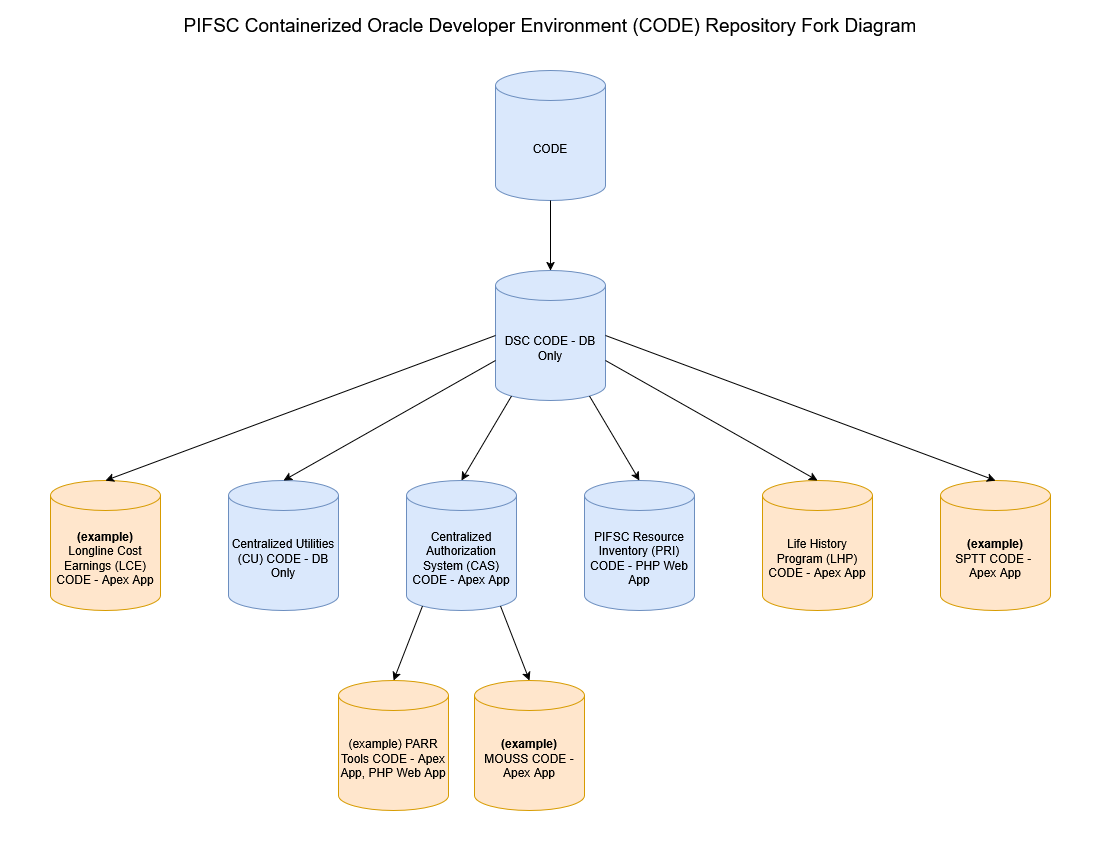

The diagram above was exported from draw.io. Its source (the exported page's mxGraphModel, read from the mxfile embedded in the PNG):
<mxGraphModel dx="2066" dy="1111" grid="1" gridSize="10" guides="1" tooltips="1" connect="1" arrows="1" fold="1" page="1" pageScale="1" pageWidth="1100" pageHeight="850" math="0" shadow="0">
  <root>
    <mxCell id="0" />
    <mxCell id="1" parent="0" />
    <mxCell id="SCLX1SmKLz5k2Fn8iWNY-1" parent="1" style="text;html=1;align=center;verticalAlign=middle;whiteSpace=wrap;rounded=0;" value="&lt;font style=&quot;font-size: 19px;&quot;&gt;PIFSC Containerized Oracle Developer Environment (CODE) Repository Fork Diagram&lt;/font&gt;" vertex="1">
      <mxGeometry height="50" width="1100" as="geometry" />
    </mxCell>
    <mxCell id="SCLX1SmKLz5k2Fn8iWNY-2" parent="1" style="shape=cylinder3;whiteSpace=wrap;html=1;boundedLbl=1;backgroundOutline=1;size=15;fillColor=#dae8fc;strokeColor=#6c8ebf;" value="CODE" vertex="1">
      <mxGeometry height="130" width="110" x="495" y="70" as="geometry" />
    </mxCell>
    <mxCell id="SCLX1SmKLz5k2Fn8iWNY-3" parent="1" style="shape=cylinder3;whiteSpace=wrap;html=1;boundedLbl=1;backgroundOutline=1;size=15;fillColor=#dae8fc;strokeColor=#6c8ebf;" value="DSC CODE - DB Only" vertex="1">
      <mxGeometry height="130" width="110" x="495" y="270" as="geometry" />
    </mxCell>
    <mxCell id="SCLX1SmKLz5k2Fn8iWNY-4" parent="1" style="shape=cylinder3;whiteSpace=wrap;html=1;boundedLbl=1;backgroundOutline=1;size=15;fillColor=light-dark(#FFE6CC,#1D293B);strokeColor=#d79b00;" value="&lt;div&gt;Life History Program (LHP) CODE - Apex App&lt;/div&gt;" vertex="1">
      <mxGeometry height="130" width="110" x="762" y="480" as="geometry" />
    </mxCell>
    <mxCell id="SCLX1SmKLz5k2Fn8iWNY-5" edge="1" parent="1" source="SCLX1SmKLz5k2Fn8iWNY-2" style="endArrow=classic;html=1;rounded=0;exitX=0.5;exitY=1;exitDx=0;exitDy=0;exitPerimeter=0;entryX=0.5;entryY=0;entryDx=0;entryDy=0;entryPerimeter=0;" target="SCLX1SmKLz5k2Fn8iWNY-3" value="">
      <mxGeometry height="50" relative="1" width="50" as="geometry">
        <mxPoint x="550" y="300" as="sourcePoint" />
        <mxPoint x="600" y="250" as="targetPoint" />
      </mxGeometry>
    </mxCell>
    <mxCell id="SCLX1SmKLz5k2Fn8iWNY-6" edge="1" parent="1" source="SCLX1SmKLz5k2Fn8iWNY-4" style="endArrow=none;html=1;rounded=0;entryX=1;entryY=0;entryDx=0;entryDy=90;entryPerimeter=0;exitX=0.5;exitY=0;exitDx=0;exitDy=0;exitPerimeter=0;startArrow=classic;startFill=1;endFill=0;" target="SCLX1SmKLz5k2Fn8iWNY-3" value="">
      <mxGeometry height="50" relative="1" width="50" as="geometry">
        <mxPoint x="660" y="300" as="sourcePoint" />
        <mxPoint x="710" y="250" as="targetPoint" />
      </mxGeometry>
    </mxCell>
    <mxCell id="SCLX1SmKLz5k2Fn8iWNY-7" parent="1" style="shape=cylinder3;whiteSpace=wrap;html=1;boundedLbl=1;backgroundOutline=1;size=15;fillColor=#dae8fc;strokeColor=#6c8ebf;" value="Centralized Authorization System (CAS) CODE - Apex App" vertex="1">
      <mxGeometry height="130" width="110" x="406" y="480" as="geometry" />
    </mxCell>
    <mxCell id="SCLX1SmKLz5k2Fn8iWNY-8" edge="1" parent="1" source="SCLX1SmKLz5k2Fn8iWNY-3" style="endArrow=classic;html=1;rounded=0;exitX=0.145;exitY=1;exitDx=0;exitDy=-4.35;exitPerimeter=0;entryX=0.5;entryY=0;entryDx=0;entryDy=0;entryPerimeter=0;" target="SCLX1SmKLz5k2Fn8iWNY-7" value="">
      <mxGeometry height="50" relative="1" width="50" as="geometry">
        <mxPoint x="660" y="300" as="sourcePoint" />
        <mxPoint x="710" y="250" as="targetPoint" />
      </mxGeometry>
    </mxCell>
    <mxCell id="SCLX1SmKLz5k2Fn8iWNY-9" parent="1" style="shape=cylinder3;whiteSpace=wrap;html=1;boundedLbl=1;backgroundOutline=1;size=15;fillColor=#ffe6cc;strokeColor=#d79b00;" value="(example) PARR Tools CODE - Apex App, PHP Web App" vertex="1">
      <mxGeometry height="130" width="110" x="338" y="680" as="geometry" />
    </mxCell>
    <mxCell id="SCLX1SmKLz5k2Fn8iWNY-10" edge="1" parent="1" source="SCLX1SmKLz5k2Fn8iWNY-7" style="endArrow=classic;html=1;rounded=0;exitX=0.145;exitY=1;exitDx=0;exitDy=-4.35;exitPerimeter=0;entryX=0.5;entryY=0;entryDx=0;entryDy=0;entryPerimeter=0;" target="SCLX1SmKLz5k2Fn8iWNY-9" value="">
      <mxGeometry height="50" relative="1" width="50" as="geometry">
        <mxPoint x="660" y="700" as="sourcePoint" />
        <mxPoint x="710" y="650" as="targetPoint" />
      </mxGeometry>
    </mxCell>
    <mxCell id="SCLX1SmKLz5k2Fn8iWNY-11" parent="1" style="shape=cylinder3;whiteSpace=wrap;html=1;boundedLbl=1;backgroundOutline=1;size=15;fillColor=#ffe6cc;strokeColor=#d79b00;" value="&lt;b&gt;(example)&lt;/b&gt;&lt;div&gt;MOUSS CODE - Apex App&lt;/div&gt;" vertex="1">
      <mxGeometry height="130" width="110" x="474" y="680" as="geometry" />
    </mxCell>
    <mxCell id="SCLX1SmKLz5k2Fn8iWNY-12" edge="1" parent="1" source="SCLX1SmKLz5k2Fn8iWNY-7" style="endArrow=classic;html=1;rounded=0;exitX=0.855;exitY=1;exitDx=0;exitDy=-4.35;exitPerimeter=0;entryX=0.5;entryY=0;entryDx=0;entryDy=0;entryPerimeter=0;" target="SCLX1SmKLz5k2Fn8iWNY-11" value="">
      <mxGeometry height="50" relative="1" width="50" as="geometry">
        <mxPoint x="660" y="500" as="sourcePoint" />
        <mxPoint x="710" y="450" as="targetPoint" />
      </mxGeometry>
    </mxCell>
    <mxCell id="SCLX1SmKLz5k2Fn8iWNY-13" parent="1" style="shape=cylinder3;whiteSpace=wrap;html=1;boundedLbl=1;backgroundOutline=1;size=15;fillColor=#ffe6cc;strokeColor=#d79b00;" value="&lt;b&gt;(example)&lt;/b&gt;&lt;div&gt;SPTT CODE -&amp;nbsp;&lt;br&gt;Apex App&lt;/div&gt;" vertex="1">
      <mxGeometry height="130" width="110" x="940" y="480" as="geometry" />
    </mxCell>
    <mxCell id="SCLX1SmKLz5k2Fn8iWNY-14" edge="1" parent="1" source="SCLX1SmKLz5k2Fn8iWNY-3" style="endArrow=classic;html=1;rounded=0;exitX=1;exitY=0.5;exitDx=0;exitDy=0;exitPerimeter=0;entryX=0.5;entryY=0;entryDx=0;entryDy=0;entryPerimeter=0;" target="SCLX1SmKLz5k2Fn8iWNY-13" value="">
      <mxGeometry height="50" relative="1" width="50" as="geometry">
        <mxPoint x="550" y="400" as="sourcePoint" />
        <mxPoint x="600" y="350" as="targetPoint" />
      </mxGeometry>
    </mxCell>
    <mxCell id="SCLX1SmKLz5k2Fn8iWNY-15" parent="1" style="shape=cylinder3;whiteSpace=wrap;html=1;boundedLbl=1;backgroundOutline=1;size=15;fillColor=#ffe6cc;strokeColor=#d79b00;" value="&lt;b&gt;(example)&lt;/b&gt;&lt;div&gt;Longline Cost Earnings (LCE) CODE - Apex App&lt;/div&gt;" vertex="1">
      <mxGeometry height="130" width="110" x="50" y="480" as="geometry" />
    </mxCell>
    <mxCell id="SCLX1SmKLz5k2Fn8iWNY-16" edge="1" parent="1" source="SCLX1SmKLz5k2Fn8iWNY-3" style="endArrow=classic;html=1;rounded=0;exitX=0;exitY=0.5;exitDx=0;exitDy=0;exitPerimeter=0;entryX=0.5;entryY=0;entryDx=0;entryDy=0;entryPerimeter=0;" target="SCLX1SmKLz5k2Fn8iWNY-15" value="">
      <mxGeometry height="50" relative="1" width="50" as="geometry">
        <mxPoint x="550" y="400" as="sourcePoint" />
        <mxPoint x="600" y="350" as="targetPoint" />
      </mxGeometry>
    </mxCell>
    <mxCell id="6UAbcqaC1Fl8zmIl1YUe-1" parent="1" style="shape=cylinder3;whiteSpace=wrap;html=1;boundedLbl=1;backgroundOutline=1;size=15;fillColor=#dae8fc;strokeColor=#6c8ebf;" value="&lt;div&gt;PIFSC Resource Inventory (PRI) CODE -&amp;nbsp;PHP Web App&lt;/div&gt;" vertex="1">
      <mxGeometry height="130" width="110" x="584" y="480" as="geometry" />
    </mxCell>
    <mxCell id="6UAbcqaC1Fl8zmIl1YUe-2" edge="1" parent="1" source="SCLX1SmKLz5k2Fn8iWNY-3" style="endArrow=classic;html=1;rounded=0;entryX=0.5;entryY=0;entryDx=0;entryDy=0;entryPerimeter=0;exitX=0.855;exitY=1;exitDx=0;exitDy=-4.35;exitPerimeter=0;" target="6UAbcqaC1Fl8zmIl1YUe-1" value="">
      <mxGeometry height="50" relative="1" width="50" as="geometry">
        <mxPoint x="530" y="600" as="sourcePoint" />
        <mxPoint x="580" y="550" as="targetPoint" />
      </mxGeometry>
    </mxCell>
    <mxCell id="6UAbcqaC1Fl8zmIl1YUe-3" parent="1" style="shape=cylinder3;whiteSpace=wrap;html=1;boundedLbl=1;backgroundOutline=1;size=15;fillColor=#dae8fc;strokeColor=#6c8ebf;" value="&lt;div&gt;Centralized Utilities (CU) CODE - DB Only&lt;/div&gt;" vertex="1">
      <mxGeometry height="130" width="110" x="228" y="480" as="geometry" />
    </mxCell>
    <mxCell id="6UAbcqaC1Fl8zmIl1YUe-4" edge="1" parent="1" source="SCLX1SmKLz5k2Fn8iWNY-3" style="endArrow=classic;html=1;rounded=0;exitX=0;exitY=0;exitDx=0;exitDy=90;exitPerimeter=0;entryX=0.5;entryY=0;entryDx=0;entryDy=0;entryPerimeter=0;" target="6UAbcqaC1Fl8zmIl1YUe-3" value="">
      <mxGeometry height="50" relative="1" width="50" as="geometry">
        <mxPoint x="530" y="600" as="sourcePoint" />
        <mxPoint x="580" y="550" as="targetPoint" />
      </mxGeometry>
    </mxCell>
  </root>
</mxGraphModel>